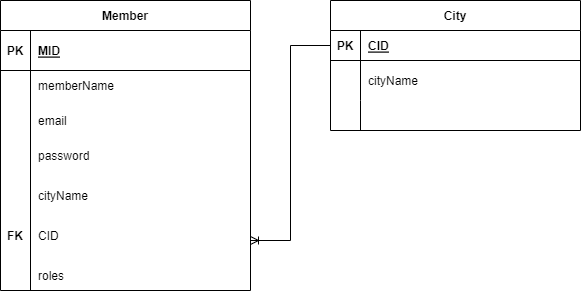

The diagram above was exported from draw.io. Its source (the exported page's mxGraphModel, read from the mxfile embedded in the PNG):
<mxGraphModel dx="890" dy="461" grid="1" gridSize="10" guides="1" tooltips="1" connect="1" arrows="1" fold="1" page="1" pageScale="1" pageWidth="850" pageHeight="1100" math="0" shadow="0" extFonts="Permanent Marker^https://fonts.googleapis.com/css?family=Permanent+Marker">
  <root>
    <mxCell id="0" />
    <mxCell id="1" parent="0" />
    <mxCell id="C-vyLk0tnHw3VtMMgP7b-2" value="City" style="shape=table;startSize=30;container=1;collapsible=1;childLayout=tableLayout;fixedRows=1;rowLines=0;fontStyle=1;align=center;resizeLast=1;" parent="1" vertex="1">
      <mxGeometry x="450" y="120" width="250" height="130" as="geometry" />
    </mxCell>
    <mxCell id="C-vyLk0tnHw3VtMMgP7b-3" value="" style="shape=partialRectangle;collapsible=0;dropTarget=0;pointerEvents=0;fillColor=none;points=[[0,0.5],[1,0.5]];portConstraint=eastwest;top=0;left=0;right=0;bottom=1;" parent="C-vyLk0tnHw3VtMMgP7b-2" vertex="1">
      <mxGeometry y="30" width="250" height="30" as="geometry" />
    </mxCell>
    <mxCell id="C-vyLk0tnHw3VtMMgP7b-4" value="PK" style="shape=partialRectangle;overflow=hidden;connectable=0;fillColor=none;top=0;left=0;bottom=0;right=0;fontStyle=1;" parent="C-vyLk0tnHw3VtMMgP7b-3" vertex="1">
      <mxGeometry width="30" height="30" as="geometry">
        <mxRectangle width="30" height="30" as="alternateBounds" />
      </mxGeometry>
    </mxCell>
    <mxCell id="C-vyLk0tnHw3VtMMgP7b-5" value="CID" style="shape=partialRectangle;overflow=hidden;connectable=0;fillColor=none;top=0;left=0;bottom=0;right=0;align=left;spacingLeft=6;fontStyle=5;" parent="C-vyLk0tnHw3VtMMgP7b-3" vertex="1">
      <mxGeometry x="30" width="220" height="30" as="geometry">
        <mxRectangle width="220" height="30" as="alternateBounds" />
      </mxGeometry>
    </mxCell>
    <mxCell id="C-vyLk0tnHw3VtMMgP7b-6" value="" style="shape=partialRectangle;collapsible=0;dropTarget=0;pointerEvents=0;fillColor=none;points=[[0,0.5],[1,0.5]];portConstraint=eastwest;top=0;left=0;right=0;bottom=0;" parent="C-vyLk0tnHw3VtMMgP7b-2" vertex="1">
      <mxGeometry y="60" width="250" height="40" as="geometry" />
    </mxCell>
    <mxCell id="C-vyLk0tnHw3VtMMgP7b-7" value="" style="shape=partialRectangle;overflow=hidden;connectable=0;fillColor=none;top=0;left=0;bottom=0;right=0;" parent="C-vyLk0tnHw3VtMMgP7b-6" vertex="1">
      <mxGeometry width="30" height="40" as="geometry">
        <mxRectangle width="30" height="40" as="alternateBounds" />
      </mxGeometry>
    </mxCell>
    <mxCell id="C-vyLk0tnHw3VtMMgP7b-8" value="cityName" style="shape=partialRectangle;overflow=hidden;connectable=0;fillColor=none;top=0;left=0;bottom=0;right=0;align=left;spacingLeft=6;" parent="C-vyLk0tnHw3VtMMgP7b-6" vertex="1">
      <mxGeometry x="30" width="220" height="40" as="geometry">
        <mxRectangle width="220" height="40" as="alternateBounds" />
      </mxGeometry>
    </mxCell>
    <mxCell id="C-vyLk0tnHw3VtMMgP7b-9" value="" style="shape=partialRectangle;collapsible=0;dropTarget=0;pointerEvents=0;fillColor=none;points=[[0,0.5],[1,0.5]];portConstraint=eastwest;top=0;left=0;right=0;bottom=0;" parent="C-vyLk0tnHw3VtMMgP7b-2" vertex="1">
      <mxGeometry y="100" width="250" height="30" as="geometry" />
    </mxCell>
    <mxCell id="C-vyLk0tnHw3VtMMgP7b-10" value="" style="shape=partialRectangle;overflow=hidden;connectable=0;fillColor=none;top=0;left=0;bottom=0;right=0;" parent="C-vyLk0tnHw3VtMMgP7b-9" vertex="1">
      <mxGeometry width="30" height="30" as="geometry">
        <mxRectangle width="30" height="30" as="alternateBounds" />
      </mxGeometry>
    </mxCell>
    <mxCell id="C-vyLk0tnHw3VtMMgP7b-11" value="" style="shape=partialRectangle;overflow=hidden;connectable=0;fillColor=none;top=0;left=0;bottom=0;right=0;align=left;spacingLeft=6;" parent="C-vyLk0tnHw3VtMMgP7b-9" vertex="1">
      <mxGeometry x="30" width="220" height="30" as="geometry">
        <mxRectangle width="220" height="30" as="alternateBounds" />
      </mxGeometry>
    </mxCell>
    <mxCell id="C-vyLk0tnHw3VtMMgP7b-23" value="Member" style="shape=table;startSize=30;container=1;collapsible=1;childLayout=tableLayout;fixedRows=1;rowLines=0;fontStyle=1;align=center;resizeLast=1;" parent="1" vertex="1">
      <mxGeometry x="120" y="120" width="250" height="290" as="geometry" />
    </mxCell>
    <mxCell id="C-vyLk0tnHw3VtMMgP7b-24" value="" style="shape=partialRectangle;collapsible=0;dropTarget=0;pointerEvents=0;fillColor=none;points=[[0,0.5],[1,0.5]];portConstraint=eastwest;top=0;left=0;right=0;bottom=1;" parent="C-vyLk0tnHw3VtMMgP7b-23" vertex="1">
      <mxGeometry y="30" width="250" height="40" as="geometry" />
    </mxCell>
    <mxCell id="C-vyLk0tnHw3VtMMgP7b-25" value="PK" style="shape=partialRectangle;overflow=hidden;connectable=0;fillColor=none;top=0;left=0;bottom=0;right=0;fontStyle=1;" parent="C-vyLk0tnHw3VtMMgP7b-24" vertex="1">
      <mxGeometry width="30" height="40" as="geometry">
        <mxRectangle width="30" height="40" as="alternateBounds" />
      </mxGeometry>
    </mxCell>
    <mxCell id="C-vyLk0tnHw3VtMMgP7b-26" value="MID" style="shape=partialRectangle;overflow=hidden;connectable=0;fillColor=none;top=0;left=0;bottom=0;right=0;align=left;spacingLeft=6;fontStyle=5;" parent="C-vyLk0tnHw3VtMMgP7b-24" vertex="1">
      <mxGeometry x="30" width="220" height="40" as="geometry">
        <mxRectangle width="220" height="40" as="alternateBounds" />
      </mxGeometry>
    </mxCell>
    <mxCell id="C-vyLk0tnHw3VtMMgP7b-27" value="" style="shape=partialRectangle;collapsible=0;dropTarget=0;pointerEvents=0;fillColor=none;points=[[0,0.5],[1,0.5]];portConstraint=eastwest;top=0;left=0;right=0;bottom=0;" parent="C-vyLk0tnHw3VtMMgP7b-23" vertex="1">
      <mxGeometry y="70" width="250" height="30" as="geometry" />
    </mxCell>
    <mxCell id="C-vyLk0tnHw3VtMMgP7b-28" value="" style="shape=partialRectangle;overflow=hidden;connectable=0;fillColor=none;top=0;left=0;bottom=0;right=0;" parent="C-vyLk0tnHw3VtMMgP7b-27" vertex="1">
      <mxGeometry width="30" height="30" as="geometry">
        <mxRectangle width="30" height="30" as="alternateBounds" />
      </mxGeometry>
    </mxCell>
    <mxCell id="C-vyLk0tnHw3VtMMgP7b-29" value="memberName" style="shape=partialRectangle;overflow=hidden;connectable=0;fillColor=none;top=0;left=0;bottom=0;right=0;align=left;spacingLeft=6;" parent="C-vyLk0tnHw3VtMMgP7b-27" vertex="1">
      <mxGeometry x="30" width="220" height="30" as="geometry">
        <mxRectangle width="220" height="30" as="alternateBounds" />
      </mxGeometry>
    </mxCell>
    <mxCell id="DYEGJNUuKwxI1LYswKT2-2" value="" style="shape=partialRectangle;collapsible=0;dropTarget=0;pointerEvents=0;fillColor=none;points=[[0,0.5],[1,0.5]];portConstraint=eastwest;top=0;left=0;right=0;bottom=0;" parent="1" vertex="1">
      <mxGeometry x="120" y="225" width="250" height="30" as="geometry" />
    </mxCell>
    <mxCell id="DYEGJNUuKwxI1LYswKT2-3" value="" style="shape=partialRectangle;overflow=hidden;connectable=0;fillColor=none;top=0;left=0;bottom=0;right=0;" parent="DYEGJNUuKwxI1LYswKT2-2" vertex="1">
      <mxGeometry width="30" height="30" as="geometry">
        <mxRectangle width="30" height="30" as="alternateBounds" />
      </mxGeometry>
    </mxCell>
    <mxCell id="DYEGJNUuKwxI1LYswKT2-4" value="email" style="shape=partialRectangle;overflow=hidden;connectable=0;fillColor=none;top=0;left=0;bottom=0;right=0;align=left;spacingLeft=6;" parent="DYEGJNUuKwxI1LYswKT2-2" vertex="1">
      <mxGeometry x="30" width="220" height="30" as="geometry">
        <mxRectangle width="220" height="30" as="alternateBounds" />
      </mxGeometry>
    </mxCell>
    <mxCell id="DYEGJNUuKwxI1LYswKT2-5" value="" style="endArrow=none;html=1;rounded=0;" parent="1" edge="1">
      <mxGeometry width="50" height="50" relative="1" as="geometry">
        <mxPoint x="150" y="410" as="sourcePoint" />
        <mxPoint x="150" y="210" as="targetPoint" />
      </mxGeometry>
    </mxCell>
    <mxCell id="Pum2HByHTsXMWkSLxUwI-15" value="" style="shape=partialRectangle;collapsible=0;dropTarget=0;pointerEvents=0;fillColor=none;points=[[0,0.5],[1,0.5]];portConstraint=eastwest;top=0;left=0;right=0;bottom=0;" parent="1" vertex="1">
      <mxGeometry x="120" y="240" width="250" as="geometry" />
    </mxCell>
    <mxCell id="Pum2HByHTsXMWkSLxUwI-16" value="" style="shape=partialRectangle;overflow=hidden;connectable=0;fillColor=none;top=0;left=0;bottom=0;right=0;" parent="Pum2HByHTsXMWkSLxUwI-15" vertex="1">
      <mxGeometry width="30" as="geometry">
        <mxRectangle width="30" height="30" as="alternateBounds" />
      </mxGeometry>
    </mxCell>
    <mxCell id="Pum2HByHTsXMWkSLxUwI-17" value="" style="shape=partialRectangle;overflow=hidden;connectable=0;fillColor=none;top=0;left=0;bottom=0;right=0;align=left;spacingLeft=6;" parent="Pum2HByHTsXMWkSLxUwI-15" vertex="1">
      <mxGeometry x="30" width="220" as="geometry">
        <mxRectangle width="220" height="30" as="alternateBounds" />
      </mxGeometry>
    </mxCell>
    <mxCell id="qQDZ2_I-CacnUPSSi7QG-1" value="password" style="shape=partialRectangle;overflow=hidden;connectable=0;fillColor=none;top=0;left=0;bottom=0;right=0;align=left;spacingLeft=6;" vertex="1" parent="1">
      <mxGeometry x="150" y="260" width="220" height="30" as="geometry">
        <mxRectangle width="220" height="30" as="alternateBounds" />
      </mxGeometry>
    </mxCell>
    <mxCell id="qQDZ2_I-CacnUPSSi7QG-2" value="cityName" style="shape=partialRectangle;overflow=hidden;connectable=0;fillColor=none;top=0;left=0;bottom=0;right=0;align=left;spacingLeft=6;" vertex="1" parent="1">
      <mxGeometry x="150" y="300" width="220" height="30" as="geometry">
        <mxRectangle width="220" height="30" as="alternateBounds" />
      </mxGeometry>
    </mxCell>
    <mxCell id="qQDZ2_I-CacnUPSSi7QG-3" value="CID" style="shape=partialRectangle;overflow=hidden;connectable=0;fillColor=none;top=0;left=0;bottom=0;right=0;align=left;spacingLeft=6;" vertex="1" parent="1">
      <mxGeometry x="150" y="340" width="220" height="30" as="geometry">
        <mxRectangle width="220" height="30" as="alternateBounds" />
      </mxGeometry>
    </mxCell>
    <mxCell id="qQDZ2_I-CacnUPSSi7QG-4" value="roles" style="shape=partialRectangle;overflow=hidden;connectable=0;fillColor=none;top=0;left=0;bottom=0;right=0;align=left;spacingLeft=6;" vertex="1" parent="1">
      <mxGeometry x="150" y="380" width="220" height="30" as="geometry">
        <mxRectangle width="220" height="30" as="alternateBounds" />
      </mxGeometry>
    </mxCell>
    <mxCell id="qQDZ2_I-CacnUPSSi7QG-5" value="FK" style="shape=partialRectangle;overflow=hidden;connectable=0;fillColor=none;top=0;left=0;bottom=0;right=0;fontStyle=1;" vertex="1" parent="1">
      <mxGeometry x="120" y="335" width="30" height="40" as="geometry">
        <mxRectangle width="30" height="40" as="alternateBounds" />
      </mxGeometry>
    </mxCell>
    <mxCell id="qQDZ2_I-CacnUPSSi7QG-7" value="" style="fontSize=12;html=1;endArrow=ERoneToMany;rounded=0;exitX=0;exitY=0.5;exitDx=0;exitDy=0;edgeStyle=elbowEdgeStyle;" edge="1" parent="1" source="C-vyLk0tnHw3VtMMgP7b-3">
      <mxGeometry width="100" height="100" relative="1" as="geometry">
        <mxPoint x="430" y="350" as="sourcePoint" />
        <mxPoint x="370" y="360" as="targetPoint" />
      </mxGeometry>
    </mxCell>
  </root>
</mxGraphModel>